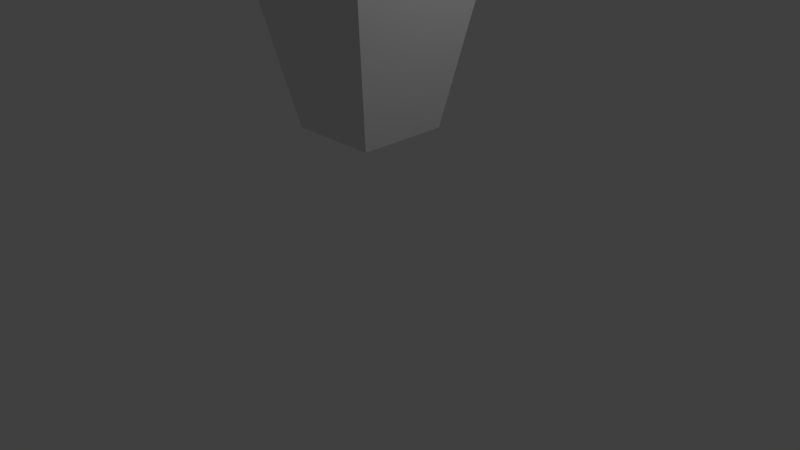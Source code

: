 # Source: fire_elemental_2.blend  (saved by Blender 2.74.0; exported with 4.5.12 LTS)
import bpy
from mathutils import Matrix  # noqa: F401  (used for matrix-valued properties, if any)

bpy.ops.wm.read_factory_settings(use_empty=True)
scene = bpy.context.scene
scene.name = 'Scene'

# ---- collections
col_collection_1 = bpy.data.collections.new('Collection 1'); scene.collection.children.link(col_collection_1)

# ---- materials (node trees are filled in below, after node groups)
mat_material = bpy.data.materials.new('Material')
mat_material.alpha_threshold = 0.0
mat_material.use_transparent_shadow = False
mat_material.roughness = 0.5
mat_material.line_color = (0.0, 0.0, 0.0, 1.0)

# ---- material node trees

# ---- world
world_world = bpy.data.worlds.new('World'); scene.world = world_world
world_world.color = (0.05088, 0.05088, 0.05088)
world_world.use_sun_shadow = False
world_world.sun_shadow_jitter_overblur = 0.0
world_world.cycles.sampling_method = 'MANUAL'
world_world.cycles.sample_map_resolution = 256

# ---- cameras
cam_camera = bpy.data.cameras.new('Camera')
cam_camera.clip_end = 100.0
cam_camera.lens = 35.0
cam_camera.sensor_width = 32.0
cam_camera.sensor_height = 18.0
cam_camera.ortho_scale = 7.314
cam_camera.dof.focus_distance = 0.0
cam_camera.dof.aperture_fstop = 128.0

# ---- lights
light_lamp = bpy.data.lights.new('Lamp', 'POINT')
light_lamp.transmission_factor = 0.0
light_lamp.cutoff_distance = 30.0
light_lamp.energy = 100.0
light_lamp.shadow_buffer_clip_start = 1.001
light_lamp.shadow_soft_size = 0.1
light_lamp.shadow_maximum_resolution = 0.006
light_lamp.use_absolute_resolution = True
light_lamp.cycles.use_multiple_importance_sampling = False

# ---- meshes
me_cube_001 = bpy.data.meshes.new('Cube.001')
me_cube_001.from_pydata([(-2.398, -0.5597, -1.03), (-2.398, -0.5597, 0.08918), (-2.398, 0.5597, -1.03), (-2.398, 0.5597, 0.08918), (-1.279, -0.5597, -1.03), (-1.279, -0.5597, 0.08918), (-1.279, 0.5597, -1.03), (-1.279, 0.5597, 0.08918), (-4.016, -0.5597, -1.03), (-4.016, -0.5597, 0.08918), (-4.016, 0.5597, -1.03), (-4.016, 0.5597, 0.08918), (-5.212, -0.5597, -1.03), (-5.212, -0.5597, 0.08918), (-5.212, 0.5597, -1.03), (-5.212, 0.5597, 0.08918), (-5.212, -0.5597, -0.4705), (-5.212, 0.0, 0.08918), (-5.212, 0.5597, -0.4705), (-5.212, 0.0, -1.03), (-5.212, 0.0, -0.4705), (-6.224, -0.03289, 0.2827), (-6.224, -0.03289, 0.4658), (-6.224, 0.0, 0.4658), (-6.224, 0.03289, 0.4658), (-6.224, 0.03289, 0.2827), (-6.224, 0.0, 0.2827), (-6.169, 0.03289, -0.7585), (-6.169, 0.03289, -0.9859), (-6.169, 0.0, -0.9859), (-6.169, -0.03289, -0.9859), (-6.169, -0.03289, -0.7585), (-6.169, 0.0, -0.7585), (2.398, -0.5597, -1.03), (2.398, -0.5597, 0.08918), (2.398, 0.5597, -1.03), (2.398, 0.5597, 0.08918), (1.279, -0.5597, -1.03), (1.279, -0.5597, 0.08918), (1.279, 0.5597, -1.03), (1.279, 0.5597, 0.08918), (4.016, -0.5597, -1.03), (4.016, -0.5597, 0.08918), (4.016, 0.5597, -1.03), (4.016, 0.5597, 0.08918), (5.212, -0.5597, -1.03), (5.212, -0.5597, 0.08918), (5.212, 0.5597, -1.03), (5.212, 0.5597, 0.08918), (5.212, -0.5597, -0.4705), (5.212, 0.0, 0.08918), (5.212, 0.5597, -0.4705), (5.212, 0.0, -1.03), (5.212, 0.0, -0.4705), (6.224, -0.03289, 0.2827), (6.224, -0.03289, 0.4658), (6.224, 0.0, 0.4658), (6.224, 0.03289, 0.4658), (6.224, 0.03289, 0.2827), (6.224, 0.0, 0.2827), (6.169, 0.03289, -0.7585), (6.169, 0.03289, -0.9859), (6.169, 0.0, -0.9859), (6.169, -0.03289, -0.9859), (6.169, -0.03289, -0.7585), (6.169, 0.0, -0.7585)], [], [(2, 0, 8, 10), (3, 7, 6, 2), (7, 5, 4, 6), (5, 1, 0, 4), (0, 2, 6, 4), (5, 7, 3, 1), (10, 8, 12, 19, 14), (3, 2, 10, 11), (1, 3, 11, 9), (0, 1, 9, 8), (16, 20, 32, 31), (11, 10, 14, 18, 15), (9, 11, 15, 17, 13), (8, 9, 13, 16, 12), (20, 18, 27, 32), (20, 16, 21, 26), (18, 20, 26, 25), (22, 23, 26, 21), (23, 24, 25, 26), (15, 18, 25, 24), (13, 17, 23, 22), (17, 15, 24, 23), (16, 13, 22, 21), (32, 27, 28, 29), (31, 32, 29, 30), (14, 19, 29, 28), (12, 16, 31, 30), (19, 12, 30, 29), (18, 14, 28, 27), (35, 43, 41, 33), (36, 35, 39, 40), (40, 39, 37, 38), (38, 37, 33, 34), (33, 37, 39, 35), (38, 34, 36, 40), (43, 47, 52, 45, 41), (36, 44, 43, 35), (34, 42, 44, 36), (33, 41, 42, 34), (49, 64, 65, 53), (44, 48, 51, 47, 43), (42, 46, 50, 48, 44), (41, 45, 49, 46, 42), (53, 65, 60, 51), (53, 59, 54, 49), (51, 58, 59, 53), (55, 54, 59, 56), (56, 59, 58, 57), (48, 57, 58, 51), (46, 55, 56, 50), (50, 56, 57, 48), (49, 54, 55, 46), (65, 62, 61, 60), (64, 63, 62, 65), (47, 61, 62, 52), (45, 63, 64, 49), (52, 62, 63, 45), (51, 60, 61, 47)])
me_cube_001.use_remesh_preserve_volume = False
me_cube_001.use_remesh_preserve_attributes = False
me_cube_001.use_mirror_vertex_groups = False
me_cube_001.update()
me_cube = bpy.data.meshes.new('Cube')
me_cube.from_pydata([(1.0, 1.0, -1.0), (1.0, -1.0, -1.0), (-1.0, -1.0, -1.0), (-1.0, 1.0, -1.0), (1.578, 1.0, 1.975), (1.578, -1.0, 1.975), (-1.578, -1.0, 1.975), (-1.578, 1.0, 1.975), (0.5817, 0.5817, -3.237), (0.5817, -0.5817, -3.237), (-0.5817, -0.5817, -3.237), (-0.5817, 0.5817, -3.237), (0.7731, 0.4899, 4.035), (0.7731, -0.4899, 4.035), (-0.7731, -0.4899, 4.035), (-0.7731, 0.4899, 4.035), (0.7731, 1.339, 3.323), (0.7731, 1.269, 4.301), (-0.7731, 1.269, 4.301), (-0.7731, 1.339, 3.323)], [], [(2, 3, 11, 10), (7, 6, 14, 15), (0, 4, 5, 1), (1, 5, 6, 2), (2, 6, 7, 3), (4, 0, 3, 7), (8, 9, 10, 11), (1, 2, 10, 9), (3, 0, 8, 11), (0, 1, 9, 8), (15, 14, 18, 19), (6, 5, 13, 14), (4, 7, 15, 12), (5, 4, 12, 13), (16, 19, 18, 17), (14, 13, 17, 18), (12, 15, 19, 16), (13, 12, 16, 17)])
me_cube.materials.append(mat_material)
me_cube.use_remesh_preserve_volume = False
me_cube.use_remesh_preserve_attributes = False
me_cube.use_mirror_vertex_groups = False
me_cube.update()

# ---- objects
ob_cube_001 = bpy.data.objects.new('Cube.001', me_cube_001)
ob_cube = bpy.data.objects.new('Cube', me_cube)
ob_lamp = bpy.data.objects.new('Lamp', light_lamp)
ob_camera = bpy.data.objects.new('Camera', cam_camera)

# ---- transforms, parenting, visibility, modifiers, constraints
ob_cube_001.location = (0.0, 0.0, 7.31)
ob_cube_001.hide_viewport = True
ob_cube_001.lineart.crease_threshold = 0.0
ob_cube.location = (0.0, 0.0, 4.962)
ob_cube.lock_rotations_4d = False
ob_cube.empty_display_type = 'ARROWS'
ob_cube.lineart.crease_threshold = 0.0
_m = ob_cube.modifiers.new('Boolean', 'BOOLEAN')
_m.object = ob_cube_001
_m.operation = 'UNION'
_m.solver = 'FAST'
ob_lamp.location = (4.076, 1.005, 5.904)
ob_lamp.rotation_euler = (0.6503, 0.05522, 1.866)
ob_lamp.lock_rotations_4d = False
ob_lamp.empty_display_type = 'ARROWS'
ob_lamp.color = (0.0, 0.0, 0.0, 0.0)
ob_lamp.lineart.crease_threshold = 0.0
ob_camera.location = (7.481, -6.508, 5.344)
ob_camera.rotation_euler = (1.109, 0.01082, 0.8149)
ob_camera.lock_rotations_4d = False
ob_camera.empty_display_type = 'ARROWS'
ob_camera.color = (0.0, 0.0, 0.0, 0.0)
ob_camera.display_type = 'WIRE'
ob_camera.lineart.crease_threshold = 0.0

# ---- collection membership
col_collection_1.objects.link(ob_cube_001)
col_collection_1.objects.link(ob_cube)
col_collection_1.objects.link(ob_lamp)
col_collection_1.objects.link(ob_camera)

# ---- scene / render settings (as saved in the file)
scene.camera = ob_camera
scene.frame_start = 1; scene.frame_end = 250; scene.frame_set(1)
scene.render.engine = 'BLENDER_EEVEE_NEXT'
scene.render.resolution_percentage = 50
scene.render.dither_intensity = 0.0
scene.cycles.use_denoising = False
scene.cycles.samples = 10
scene.cycles.sampling_pattern = 'TABULATED_SOBOL'
scene.cycles.light_sampling_threshold = 0.0
scene.cycles.use_adaptive_sampling = False
scene.cycles.use_light_tree = False
scene.cycles.blur_glossy = 0.0
scene.cycles.pixel_filter_type = 'GAUSSIAN'
scene.cycles.sample_clamp_indirect = 0.0
scene.view_settings.view_transform = 'Standard'
bpy.context.view_layer.update()
